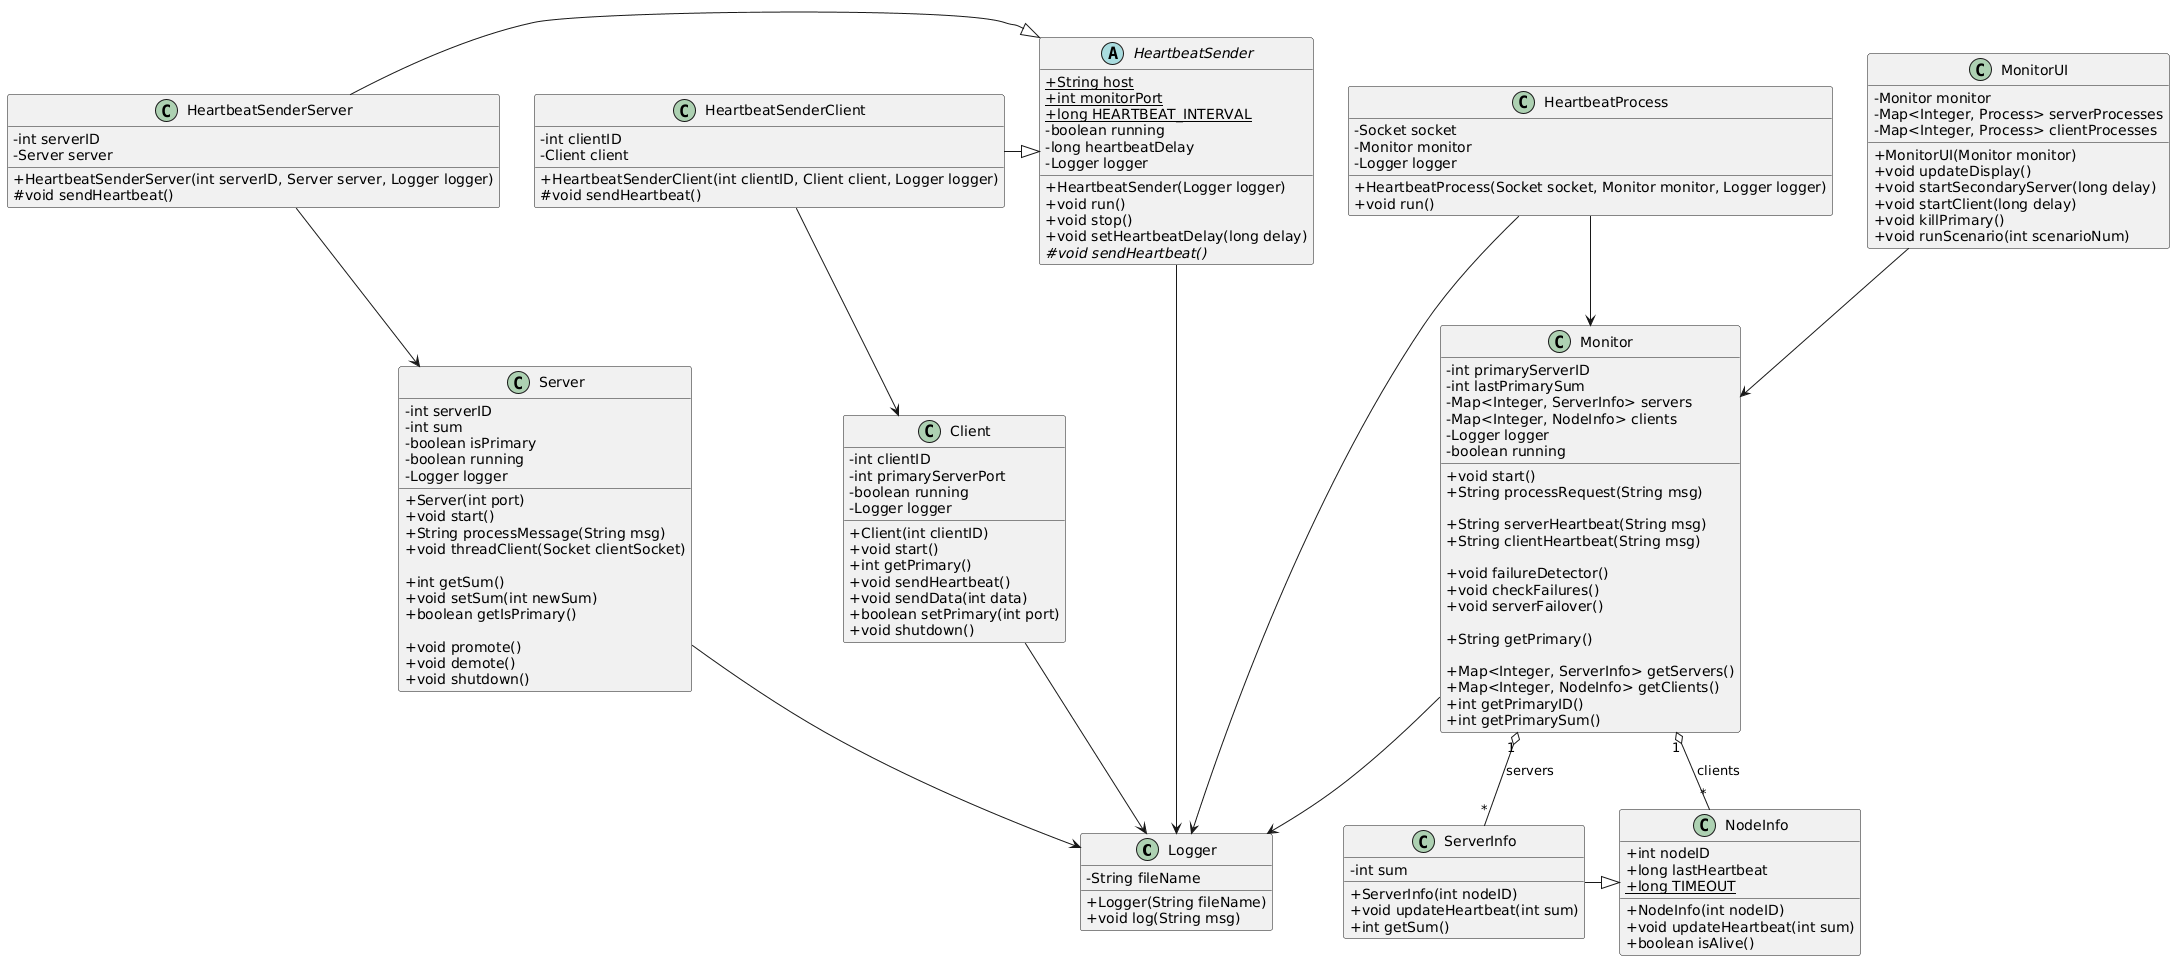

The diagram above was rendered by PlantUML. Its source (embedded in the PNG):
@startuml
skinparam classAttributeIconSize 0

'========================
' Shared / Utility Classes
'========================
class Logger {
  -String fileName
  +Logger(String fileName)
  +void log(String msg)
}

class NodeInfo {
  +int nodeID
  +long lastHeartbeat
  {static} +long TIMEOUT
  +NodeInfo(int nodeID)
  +void updateHeartbeat(int sum)
  +boolean isAlive()
}

class ServerInfo {
  -int sum
  +ServerInfo(int nodeID)
  +void updateHeartbeat(int sum)
  +int getSum()
}
ServerInfo -|> NodeInfo

'========
' Monitor
'========
class Monitor {
  -int primaryServerID
  -int lastPrimarySum
  -Map<Integer, ServerInfo> servers
  -Map<Integer, NodeInfo> clients
  -Logger logger
  -boolean running

  +void start()
  +String processRequest(String msg)

  +String serverHeartbeat(String msg)
  +String clientHeartbeat(String msg)

  +void failureDetector()
  +void checkFailures()
  +void serverFailover()

  +String getPrimary()

  +Map<Integer, ServerInfo> getServers()
  +Map<Integer, NodeInfo> getClients()
  +int getPrimaryID()
  +int getPrimarySum()
}

Monitor "1" o-- "*" ServerInfo : servers
Monitor "1" o-- "*" NodeInfo : clients
Monitor --> Logger

'===========================
' Connection Handler per Socket
'===========================
class HeartbeatProcess {
  -Socket socket
  -Monitor monitor
  -Logger logger
  +HeartbeatProcess(Socket socket, Monitor monitor, Logger logger)
  +void run()
}
HeartbeatProcess --> Monitor
HeartbeatProcess --> Logger

'====================
' Heartbeat Abstraction
'====================
abstract class HeartbeatSender {
  {static} +String host
  {static} +int monitorPort
  {static} +long HEARTBEAT_INTERVAL
  -boolean running
  -long heartbeatDelay
  -Logger logger

  +HeartbeatSender(Logger logger)
  +void run()
  +void stop()
  +void setHeartbeatDelay(long delay)
  {abstract} #void sendHeartbeat()
}
HeartbeatSender --> Logger

class HeartbeatSenderServer {
  -int serverID
  -Server server
  +HeartbeatSenderServer(int serverID, Server server, Logger logger)
  #void sendHeartbeat()
}
HeartbeatSenderServer -|> HeartbeatSender
HeartbeatSenderServer --> Server

class HeartbeatSenderClient {
  -int clientID
  -Client client
  +HeartbeatSenderClient(int clientID, Client client, Logger logger)
  #void sendHeartbeat()
}
HeartbeatSenderClient -|> HeartbeatSender
HeartbeatSenderClient --> Client

'=======
' Server
'=======
class Server {
  -int serverID
  -int sum
  -boolean isPrimary
  -boolean running
  -Logger logger

  +Server(int port)
  +void start()
  +String processMessage(String msg)
  +void threadClient(Socket clientSocket)

  +int getSum()
  +void setSum(int newSum)
  +boolean getIsPrimary()

  +void promote()
  +void demote()
  +void shutdown()
}

Server --> Logger

'=======
' Client
'=======
class Client {
  -int clientID
  -int primaryServerPort
  -boolean running
  -Logger logger

  +Client(int clientID)
  +void start()
  +int getPrimary()
  +void sendHeartbeat()
  +void sendData(int data)
  +boolean setPrimary(int port)
  +void shutdown()
}
Client --> Logger

'==========
' Monitor UI
'==========
class MonitorUI {
  -Monitor monitor
  -Map<Integer, Process> serverProcesses
  -Map<Integer, Process> clientProcesses

  +MonitorUI(Monitor monitor)
  +void updateDisplay()
  +void startSecondaryServer(long delay)
  +void startClient(long delay)
  +void killPrimary()
  +void runScenario(int scenarioNum)
}
MonitorUI --> Monitor
@enduml